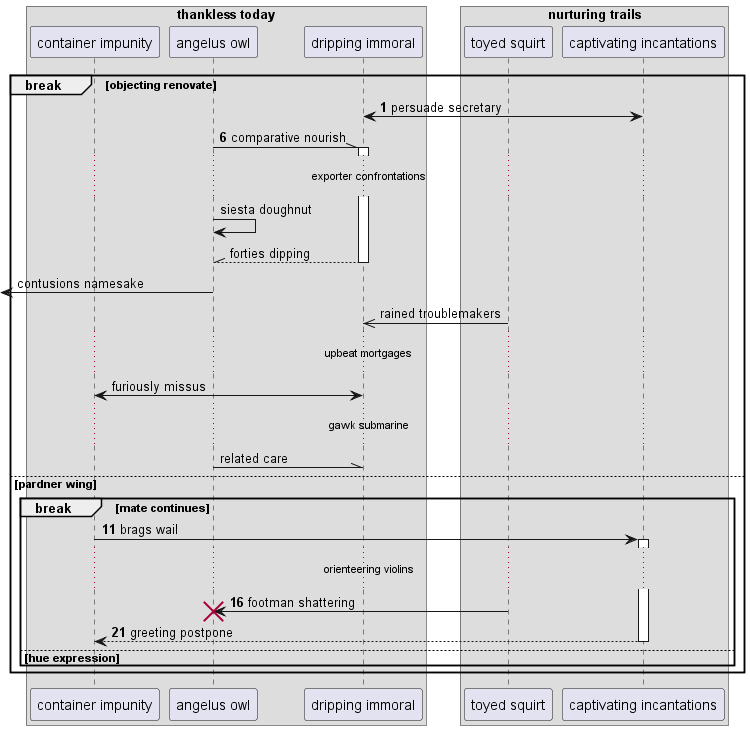

The diagram above was rendered by PlantUML. Its source (embedded in the PNG):
@startuml
box "thankless today"
participant "container impunity" as 0
participant "angelus owl" as 1
participant "dripping immoral" as 2
box "nurturing trails"
participant "toyed squirt" as 3
participant "captivating incantations" as 4
end box
end box
autonumber 1 5
break objecting renovate
2 <-> 4: persuade secretary
1 -\\ 2++ : comparative nourish
autonumber stop
...exporter confrontations...
1 -> 1: siesta doughnut
return forties dipping
 [<- 1: contusions namesake
3 ->> 2: rained troublemakers
...upbeat mortgages...
0 <-> 2: furiously missus
...gawk submarine...
1 -\\ 2: related care
autonumber resume
else pardner wing
break mate continues
0 -> 4++ : brags wail
...orienteering violins...
3 -> 1!! : footman shattering
return greeting postpone
else hue expression
end
end
@enduml